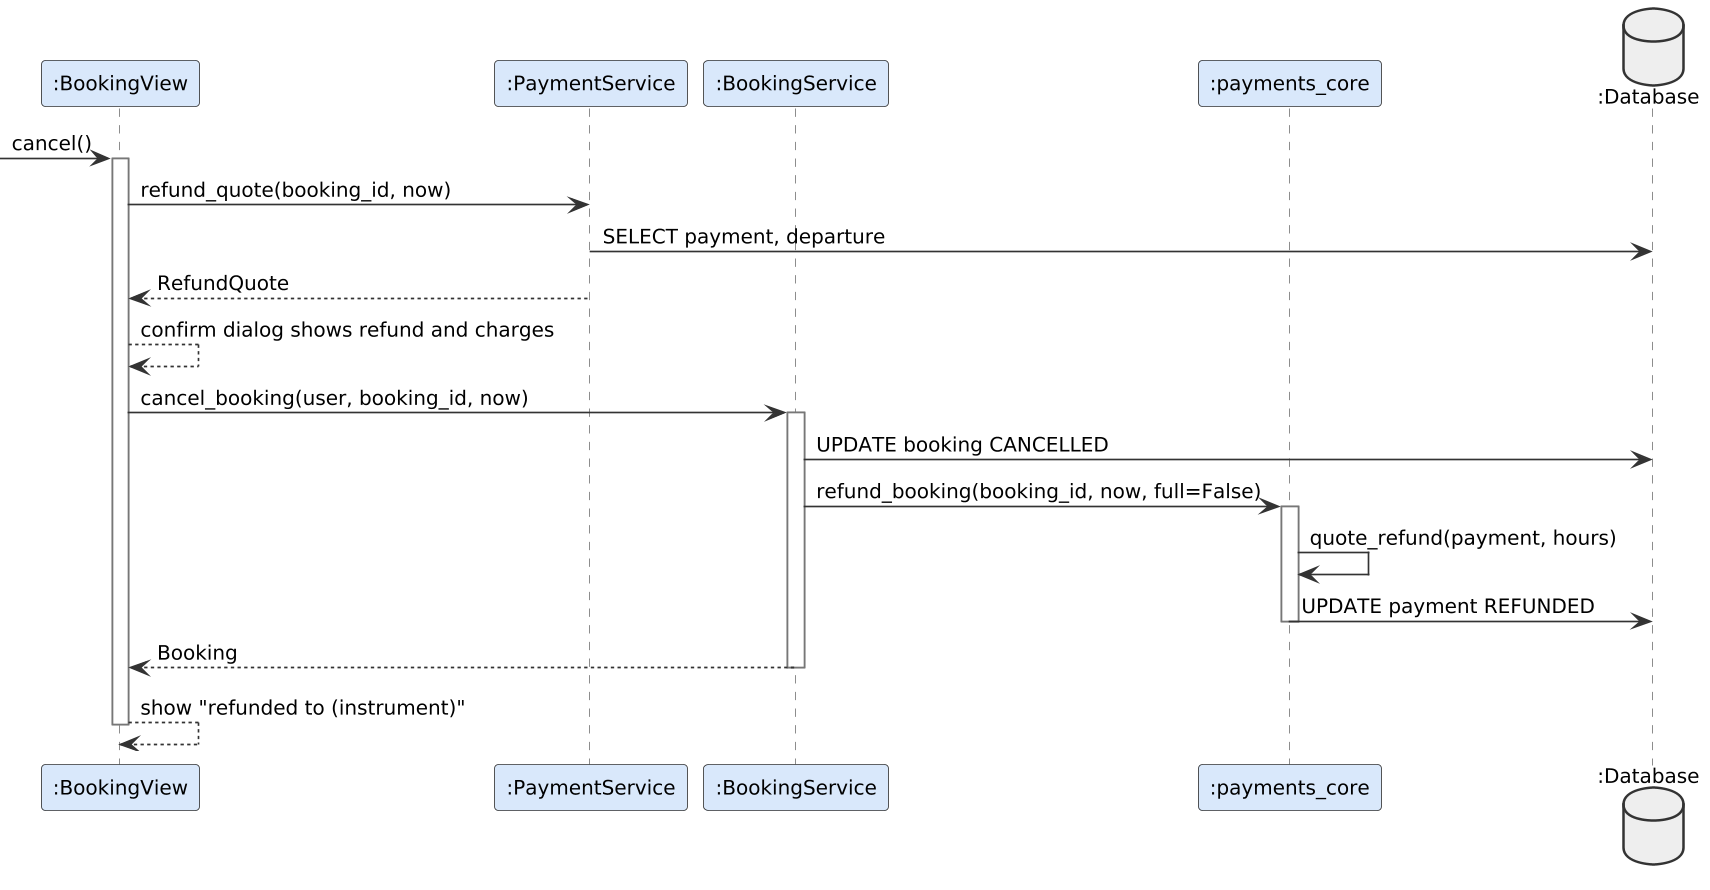

The diagram above was rendered by PlantUML. Its source (embedded in the PNG):
@startuml
!include _style.iuml
participant ":BookingView" as BV
participant ":PaymentService" as PS
participant ":BookingService" as BS
participant ":payments_core" as PC
database ":Database" as DB
[-> BV : cancel()
activate BV
BV -> PS : refund_quote(booking_id, now)
PS -> DB : SELECT payment, departure
PS --> BV : RefundQuote
BV --> BV : confirm dialog shows refund and charges
BV -> BS : cancel_booking(user, booking_id, now)
activate BS
BS -> DB : UPDATE booking CANCELLED
BS -> PC : refund_booking(booking_id, now, full=False)
activate PC
PC -> PC : quote_refund(payment, hours)
PC -> DB : UPDATE payment REFUNDED
deactivate PC
BS --> BV : Booking
deactivate BS
BV --> BV : show "refunded to (instrument)"
deactivate BV
@enduml